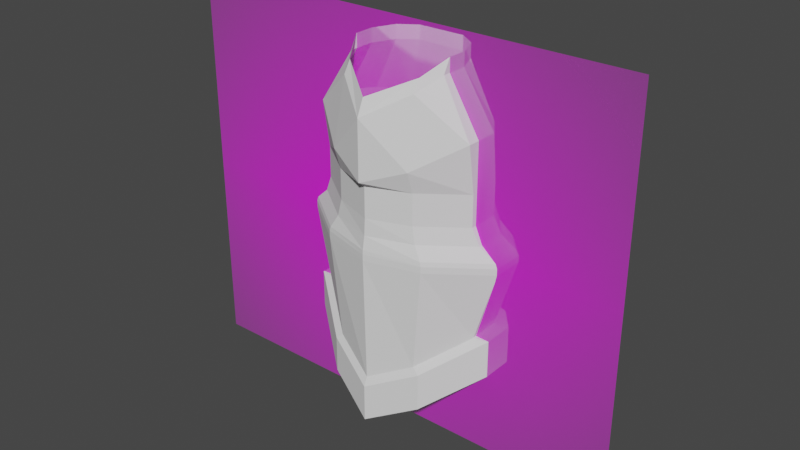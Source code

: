 # Source: chestplate.blend  (saved by Blender 3.4.6; exported with 4.5.12 LTS)
import bpy
from mathutils import Matrix  # noqa: F401  (used for matrix-valued properties, if any)

bpy.ops.wm.read_factory_settings(use_empty=True)
scene = bpy.context.scene
scene.name = 'Scene'

# ---- collections
col_collection = bpy.data.collections.new('Collection'); scene.collection.children.link(col_collection)

# ---- images (referenced by path relative to the original .blend; pixels are not part of the script)
import os
ASSET_DIR = os.environ.get("B2B_ASSET_DIR", "")  # directory of the original .blend (textures are referenced by path, not embedded)
HERE = os.path.dirname(os.path.abspath(__file__))  # packed textures are extracted next to this script under _unpacked/

def load_image(name, relpath, width, height, colorspace="sRGB"):
    """Load a texture the original file referenced (path relative to the .blend, or extracted next to this script)."""
    p = next((c for c in (os.path.join(HERE, relpath), os.path.join(ASSET_DIR, relpath)) if relpath and os.path.exists(c)), "")
    if p:
        img = bpy.data.images.load(p, check_existing=True)
        img.name = name
    else:  # same state as the original file: an image datablock whose file is absent (Cycles renders it pink)
        img = bpy.data.images.new(name, width, height)
        img.source = "FILE"
        img.filepath = "//" + (relpath or name)
    img.colorspace_settings.name = colorspace
    return img
img_chestplateimage_jpeg = load_image('chestplateImage.jpeg', 'chestplateImage.jpeg', 1024, 1024, 'sRGB')

# ---- materials (node trees are filled in below, after node groups)
mat_chestplateimage = bpy.data.materials.new('chestplateImage')
mat_chestplateimage.surface_render_method = 'BLENDED'
mat_chestplateimage.blend_method = 'BLEND'

# ---- material node trees
mat_chestplateimage.use_nodes = True; mat_chestplateimage.node_tree.nodes.clear()
_N = mat_chestplateimage.node_tree.nodes; _L = mat_chestplateimage.node_tree.links
n0 = _N.new('ShaderNodeOutputMaterial'); n0.name = 'Material Output'; n0.location = (300, 300)
n1 = _N.new('ShaderNodeTexImage'); n1.name = 'Image Texture'; n1.location = (-200, 300)
n1.image = img_chestplateimage_jpeg
n1.extension = 'CLIP'
n2 = _N.new('ShaderNodeBsdfPrincipled'); n2.name = 'Principled BSDF'; n2.location = (0, 300)
n2.distribution = 'GGX'
n2.subsurface_method = 'RANDOM_WALK_SKIN'
n2.inputs[3].default_value = 1.45
n2.inputs[27].default_value = (0.0, 0.0, 0.0, 1.0)
n2.inputs[28].default_value = 1.0
_L.new(n1.outputs[0], n2.inputs[0])
_L.new(n1.outputs[1], n2.inputs[4])
_L.new(n2.outputs[0], n0.inputs[0])
n0.is_active_output = True

# ---- world
world_world = bpy.data.worlds.new('World'); scene.world = world_world
world_world.use_nodes = True; world_world.node_tree.nodes.clear()
_N = world_world.node_tree.nodes; _L = world_world.node_tree.links
n0 = _N.new('ShaderNodeOutputWorld'); n0.name = 'World Output'; n0.location = (300, 300)
n1 = _N.new('ShaderNodeBackground'); n1.name = 'Background'; n1.location = (10, 300)
n1.inputs[0].default_value = (0.05088, 0.05088, 0.05088, 1.0)
_L.new(n1.outputs[0], n0.inputs[0])
n0.is_active_output = True
world_world.color = (0.05088, 0.05088, 0.05088)
world_world.use_sun_shadow = False
world_world.sun_shadow_jitter_overblur = 0.0

# ---- meshes
me_chestplateimage = bpy.data.meshes.new('chestplateImage')
me_chestplateimage.from_pydata([(-0.5894, -0.5, 0.0), (0.5894, -0.5, 0.0), (-0.5894, 0.5, 0.0), (0.5894, 0.5, 0.0)], [], [(0, 1, 3, 2)])
_uv = me_chestplateimage.uv_layers.new(name='UVMap')
_uv.uv.foreach_set('vector', [0.0, 0.0, 1.0, 0.0, 1.0, 1.0, 0.0, 1.0])
me_chestplateimage.materials.append(mat_chestplateimage)
me_chestplateimage.update()
me_plane = bpy.data.meshes.new('Plane')
me_plane.from_pydata([(-0.5356, -0.3977, 0.0), (0.0, -0.5493, 0.0), (-1.071, 0.0, 0.0), (1.071, 0.0, 0.0), (0.5356, -0.3977, 0.0), (-0.4578, -0.3746, 0.1353), (-1.732e-09, -0.5262, 0.1353), (-0.9156, -0.03467, 0.1353), (0.9156, -0.03467, 0.1353), (0.4578, -0.3746, 0.1353), (-0.4214, -0.3638, 0.3035), (-1.594e-09, -0.5154, 0.3035), (-0.8429, -0.05087, 0.3035), (0.8429, -0.05087, 0.3035), (0.4214, -0.3638, 0.3035), (-0.4214, -0.3638, 0.4962), (-1.594e-09, -0.5154, 0.4962), (-0.8429, -0.05087, 0.4962), (0.8429, -0.05087, 0.4962), (0.4214, -0.3638, 0.4962), (-0.4214, -0.3638, 0.6234), (-1.594e-09, -0.5154, 0.6234), (-0.8429, -0.05087, 0.6234), (0.8429, -0.05087, 0.6234), (0.4214, -0.3638, 0.6234), (-0.5465, -0.4009, -0.04511), (2.42e-10, -0.5525, -0.04511), (-1.093, 0.004843, -0.04511), (1.093, 0.004843, -0.04511), (0.5465, -0.4009, -0.04511), (-0.5465, -0.4009, -0.1107), (2.42e-10, -0.5525, -0.1107), (-1.093, 0.004843, -0.1107), (1.093, 0.004843, -0.1107), (0.5465, -0.4009, -0.1107), (-0.444, -0.3705, -1.163), (1.966e-10, -0.5221, -1.387), (-0.888, -0.04081, -0.8202), (0.888, -0.04081, -0.8202), (0.444, -0.3705, -1.163), (-0.4214, -0.4384, 0.8407), (-1.594e-09, -0.59, 0.6778), (-0.8429, -0.1255, 1.11), (0.8429, -0.1255, 1.11), (0.4214, -0.4384, 0.8407), (-1.594e-09, -0.59, 1.28), (-0.5143, -0.3866, -1.223), (6.997e-10, -0.5622, -1.483), (-1.029, -0.004683, -0.8261), (1.029, -0.004683, -0.8261), (0.5143, -0.3866, -1.223), (-0.5143, -0.3866, -1.607), (6.997e-10, -0.5622, -1.867), (-1.029, -0.004683, -1.21), (1.029, -0.004683, -1.21), (0.5143, -0.3866, -1.607), (0.3889, -0.3177, 1.51), (-0.3889, -0.3177, 1.51), (-1.594e-09, -0.5154, 1.449), (0.3889, -0.243, 1.633), (-0.3889, -0.243, 1.633), (0.5209, -0.07842, 1.64), (-0.5209, -0.07842, 1.64), (0.5209, -0.003759, 1.78), (-0.5209, -0.003759, 1.78), (-1.071, 0.326, 0.0), (1.071, 0.326, 0.0), (-0.9156, 0.2913, 0.1353), (0.9156, 0.2913, 0.1353), (-0.8429, 0.2751, 0.3035), (0.8429, 0.2751, 0.3035), (-0.8429, 0.2751, 0.4962), (0.8429, 0.2751, 0.4962), (-0.8429, 0.2751, 0.6234), (0.8429, 0.2751, 0.6234), (-1.093, 0.3308, -0.04511), (1.093, 0.3308, -0.04511), (-1.093, 0.3308, -0.1107), (1.093, 0.3308, -0.1107), (-0.888, 0.2852, -0.8202), (0.888, 0.2852, -0.8202), (-0.8429, 0.2241, 1.11), (0.8429, 0.2241, 1.11), (-1.029, 0.3213, -0.8261), (1.029, 0.3213, -0.8261), (-1.029, 0.3213, -1.21), (1.029, 0.3213, -1.21), (0.5209, 0.2015, 1.64), (-0.5209, 0.2015, 1.64), (0.5209, 0.203, 1.78), (-0.5209, 0.203, 1.78), (-0.8717, 0.5497, 0.0), (0.8717, 0.5497, 0.0), (-0.7451, 0.515, 0.1353), (0.7451, 0.515, 0.1353), (-0.6859, 0.4988, 0.3035), (0.6859, 0.4988, 0.3035), (-0.6859, 0.4988, 0.4962), (0.6859, 0.4988, 0.4962), (-0.6859, 0.4988, 0.6234), (0.6859, 0.4988, 0.6234), (-0.8894, 0.5545, -0.04511), (0.8894, 0.5545, -0.04511), (-0.8894, 0.5545, -0.1107), (0.8894, 0.5545, -0.1107), (-0.7226, 0.5089, -0.8202), (0.7226, 0.5089, -0.8202), (-0.6859, 0.4478, 1.11), (0.6859, 0.4478, 1.11), (-0.8371, 0.545, -0.8261), (0.8371, 0.545, -0.8261), (-0.8371, 0.545, -1.21), (0.8371, 0.545, -1.21), (0.4239, 0.4252, 1.64), (-0.4239, 0.4252, 1.64), (0.4239, 0.4266, 1.78), (-0.4239, 0.4266, 1.78), (-0.503, 0.6727, 0.0), (0.503, 0.6727, 0.0), (-0.4299, 0.6381, 0.1353), (0.4299, 0.6381, 0.1353), (-0.3958, 0.6219, 0.3035), (0.3958, 0.6219, 0.3035), (-0.3958, 0.6219, 0.4962), (0.3958, 0.6219, 0.4962), (-0.3958, 0.6219, 0.6234), (0.3958, 0.6219, 0.6234), (-0.5132, 0.6776, -0.04511), (0.5132, 0.6776, -0.04511), (-0.5132, 0.6776, -0.1107), (0.5132, 0.6776, -0.1107), (-0.417, 0.6319, -0.8202), (0.417, 0.6319, -0.8202), (-0.3958, 0.611, 1.11), (0.3958, 0.611, 1.11), (-0.483, 0.668, -0.8261), (0.483, 0.668, -0.8261), (-0.483, 0.668, -1.21), (0.483, 0.668, -1.21), (0.2446, 0.5483, 1.64), (-0.2446, 0.5483, 1.64), (0.2446, 0.5497, 1.78), (-0.2446, 0.5497, 1.78)], [], [(0, 2, 7, 5), (1, 0, 5, 6), (4, 1, 6, 9), (3, 4, 9, 8), (6, 5, 10, 11), (9, 6, 11, 14), (8, 9, 14, 13), (5, 7, 12, 10), (10, 12, 17, 15), (11, 10, 15, 16), (14, 11, 16, 19), (13, 14, 19, 18), (15, 17, 22, 20), (16, 15, 20, 21), (19, 16, 21, 24), (18, 19, 24, 23), (2, 0, 25, 27), (0, 1, 26, 25), (1, 4, 29, 26), (4, 3, 28, 29), (27, 25, 30, 32), (25, 26, 31, 30), (26, 29, 34, 31), (29, 28, 33, 34), (34, 33, 38, 39), (32, 30, 35, 37), (30, 31, 36, 35), (31, 34, 39, 36), (39, 38, 49, 50), (37, 35, 46, 48), (35, 36, 47, 46), (36, 39, 50, 47), (47, 50, 55, 52), (50, 49, 54, 55), (48, 46, 51, 53), (46, 47, 52, 51), (45, 57, 60, 58), (45, 56, 59, 58), (59, 56, 61, 63), (60, 57, 62, 64), (40, 45, 41), (41, 45, 44), (45, 44, 56), (44, 43, 56), (56, 43, 61), (45, 40, 57), (40, 42, 57), (57, 42, 62), (21, 41, 24), (41, 44, 24), (20, 41, 21), (41, 20, 40), (20, 22, 40), (40, 22, 42), (24, 44, 23), (44, 23, 43), (61, 43, 82, 87), (3, 8, 68, 66), (37, 48, 83, 79), (8, 13, 70, 68), (33, 28, 76, 78), (22, 17, 71, 73), (54, 49, 84, 86), (32, 37, 79, 77), (42, 22, 73, 81), (12, 7, 67, 69), (62, 42, 81, 88), (48, 53, 85, 83), (13, 18, 72, 70), (43, 23, 74, 82), (7, 2, 65, 67), (2, 27, 75, 65), (64, 62, 88, 90), (49, 38, 80, 84), (18, 23, 74, 72), (27, 32, 77, 75), (63, 61, 87, 89), (38, 33, 78, 80), (28, 3, 66, 76), (17, 12, 69, 71), (69, 67, 93, 95), (90, 88, 114, 116), (78, 76, 102, 104), (71, 69, 95, 97), (89, 87, 113, 115), (80, 78, 104, 106), (70, 72, 98, 96), (87, 82, 108, 113), (77, 79, 105, 103), (73, 71, 97, 99), (88, 81, 107, 114), (84, 80, 106, 110), (72, 74, 100, 98), (81, 73, 99, 107), (67, 65, 91, 93), (79, 83, 109, 105), (65, 75, 101, 91), (82, 74, 100, 108), (66, 68, 94, 92), (86, 84, 110, 112), (76, 66, 92, 102), (68, 70, 96, 94), (83, 85, 111, 109), (75, 77, 103, 101), (106, 104, 130, 132), (96, 98, 124, 122), (113, 108, 134, 139), (103, 105, 131, 129), (99, 97, 123, 125), (114, 107, 133, 140), (110, 106, 132, 136), (98, 100, 126, 124), (107, 99, 125, 133), (93, 91, 117, 119), (105, 109, 135, 131), (91, 101, 127, 117), (108, 100, 126, 134), (92, 94, 120, 118), (112, 110, 136, 138), (102, 92, 118, 128), (94, 96, 122, 120), (109, 111, 137, 135), (101, 103, 129, 127), (95, 93, 119, 121), (116, 114, 140, 142), (104, 102, 128, 130), (97, 95, 121, 123), (115, 113, 139, 141), (142, 140, 139, 141), (134, 133, 140, 139), (125, 126, 134, 133), (123, 124, 126, 125), (121, 122, 124, 123), (122, 121, 119, 120), (117, 118, 120, 119), (127, 128, 118, 117), (129, 130, 128, 127), (130, 129, 131, 132), (132, 131, 135, 136), (136, 135, 137, 138)])
_uv = me_plane.uv_layers.new(name='UVMap')
_uv.uv.foreach_set('vector', [0.0, 0.0, 0.0, 0.0, 0.0, 0.0, 0.0, 0.0, 0.0, 0.0, 0.0, 0.0, 0.0, 0.0, 0.0, 0.0, 0.0, 0.0, 0.0, 0.0, 0.0, 0.0, 0.0, 0.0, 0.0, 0.0, 0.0, 0.0, 0.0, 0.0, 0.0, 0.0, 0.0, 0.0, 0.0, 0.0, 0.0, 0.0, 0.0, 0.0, 0.0, 0.0, 0.0, 0.0, 0.0, 0.0, 0.0, 0.0, 0.0, 0.0, 0.0, 0.0, 0.0, 0.0, 0.0, 0.0, 0.0, 0.0, 0.0, 0.0, 0.0, 0.0, 0.0, 0.0, 0.0, 0.0, 0.0, 0.0, 0.0, 0.0, 0.0, 0.0, 0.0, 0.0, 0.0, 0.0, 0.0, 0.0, 0.0, 0.0, 0.0, 0.0, 0.0, 0.0, 0.0, 0.0, 0.0, 0.0, 0.0, 0.0, 0.0, 0.0, 0.0, 0.0, 0.0, 0.0, 0.0, 0.0, 0.0, 0.0, 0.0, 0.0, 0.0, 0.0, 0.0, 0.0, 0.0, 0.0, 0.0, 0.0, 0.0, 0.0, 0.0, 0.0, 0.0, 0.0, 0.0, 0.0, 0.0, 0.0, 0.0, 0.0, 0.0, 0.0, 0.0, 0.0, 0.0, 0.0, 0.0, 0.0, 0.0, 0.0, 0.0, 0.0, 0.0, 0.0, 0.0, 0.0, 0.0, 0.0, 0.0, 0.0, 0.0, 0.0, 0.0, 0.0, 0.0, 0.0, 0.0, 0.0, 0.0, 0.0, 0.0, 0.0, 0.0, 0.0, 0.0, 0.0, 0.0, 0.0, 0.0, 0.0, 0.0, 0.0, 0.0, 0.0, 0.0, 0.0, 0.0, 0.0, 0.0, 0.0, 0.0, 0.0, 0.0, 0.0, 0.0, 0.0, 0.0, 0.0, 0.0, 0.0, 0.0, 0.0, 0.0, 0.0, 0.0, 0.0, 0.0, 0.0, 0.0, 0.0, 0.0, 0.0, 0.0, 0.0, 0.0, 0.0, 0.0, 0.0, 0.0, 0.0, 0.0, 0.0, 0.0, 0.0, 0.0, 0.0, 0.0, 0.0, 0.0, 0.0, 0.0, 0.0, 0.0, 0.0, 0.0, 0.0, 0.0, 0.0, 0.0, 0.0, 0.0, 0.0, 0.0, 0.0, 0.0, 0.0, 0.0, 0.0, 0.0, 0.0, 0.0, 0.0, 0.0, 0.0, 0.0, 0.0, 0.0, 0.0, 0.0, 0.0, 0.0, 0.0, 0.0, 0.0, 0.0, 0.0, 0.0, 0.0, 0.0, 0.0, 0.0, 0.0, 0.0, 0.0, 0.0, 0.0, 0.0, 0.0, 0.0, 0.0, 0.0, 0.0, 0.0, 0.0, 0.0, 0.0, 0.0, 0.0, 0.0, 0.0, 0.0, 0.0, 0.0, 0.0, 0.0, 0.0, 0.0, 0.0, 0.0, 0.0, 0.0, 0.0, 0.0, 0.0, 0.0, 0.0, 0.0, 0.0, 0.0, 0.0, 0.0, 0.0, 0.0, 0.0, 0.0, 0.0, 0.0, 0.0, 0.0, 0.0, 0.0, 0.0, 0.0, 0.0, 0.0, 0.0, 0.0, 0.0, 0.0, 0.0, 0.0, 0.0, 0.0, 0.0, 0.0, 0.0, 0.0, 0.0, 0.0, 0.0, 0.0, 0.0, 0.0, 0.0, 0.0, 0.0, 0.0, 0.0, 0.0, 0.0, 0.0, 0.0, 0.0, 0.0, 0.0, 0.0, 0.0, 0.0, 0.0, 0.0, 0.0, 0.0, 0.0, 0.0, 0.0, 0.0, 0.0, 0.0, 0.0, 0.0, 0.0, 0.0, 0.0, 0.0, 0.0, 0.0, 0.0, 0.0, 0.0, 0.0, 0.0, 0.0, 0.0, 0.0, 0.0, 0.0, 0.0, 0.0, 0.0, 0.0, 0.0, 0.0, 0.0, 0.0, 0.0, 0.0, 0.0, 0.0, 0.0, 0.0, 0.0, 0.0, 0.0, 0.0, 0.0, 0.0, 0.0, 0.0, 0.0, 0.0, 0.0, 0.0, 0.0, 0.0, 0.0, 0.0, 0.0, 0.0, 0.0, 0.0, 0.0, 0.0, 0.0, 0.0, 0.0, 0.0, 0.0, 0.0, 0.0, 0.0, 0.0, 0.0, 0.0, 0.0, 0.0, 0.0, 0.0, 0.0, 0.0, 0.0, 0.0, 0.0, 0.0, 0.0, 0.0, 0.0, 0.0, 0.0, 0.0, 0.0, 0.0, 0.0, 0.0, 0.0, 0.0, 0.0, 0.0, 0.0, 0.0, 0.0, 0.0, 0.0, 0.0, 0.0, 0.0, 0.0, 0.0, 0.0, 0.0, 0.0, 0.0, 0.0, 0.0, 0.0, 0.0, 0.0, 0.0, 0.0, 0.0, 0.0, 0.0, 0.0, 0.0, 0.0, 0.0, 0.0, 0.0, 0.0, 0.0, 0.0, 0.0, 0.0, 0.0, 0.0, 0.0, 0.0, 0.0, 0.0, 0.0, 0.0, 0.0, 0.0, 0.0, 0.0, 0.0, 0.0, 0.0, 0.0, 0.0, 0.0, 0.0, 0.0, 0.0, 0.0, 0.0, 0.0, 0.0, 0.0, 0.0, 0.0, 0.0, 0.0, 0.0, 0.0, 0.0, 0.0, 0.0, 0.0, 0.0, 0.0, 0.0, 0.0, 0.0, 0.0, 0.0, 0.0, 0.0, 0.0, 0.0, 0.0, 0.0, 0.0, 0.0, 0.0, 0.0, 0.0, 0.0, 0.0, 0.0, 0.0, 0.0, 0.0, 0.0, 0.0, 0.0, 0.0, 0.0, 0.0, 0.0, 0.0, 0.0, 0.0, 0.0, 0.0, 0.0, 0.0, 0.0, 0.0, 0.0, 0.0, 0.0, 0.0, 0.0, 0.0, 0.0, 0.0, 0.0, 0.0, 0.0, 0.0, 0.0, 0.0, 0.0, 0.0, 0.0, 0.0, 0.0, 0.0, 0.0, 0.0, 0.0, 0.0, 0.0, 0.0, 0.0, 0.0, 0.0, 0.0, 0.0, 0.0, 0.0, 0.0, 0.0, 0.0, 0.0, 0.0, 0.0, 0.0, 0.0, 0.0, 0.0, 0.0, 0.0, 0.0, 0.0, 0.0, 0.0, 0.0, 0.0, 0.0, 0.0, 0.0, 0.0, 0.0, 0.0, 0.0, 0.0, 0.0, 0.0, 0.0, 0.0, 0.0, 0.0, 0.0, 0.0, 0.0, 0.0, 0.0, 0.0, 0.0, 0.0, 0.0, 0.0, 0.0, 0.0, 0.0, 0.0, 0.0, 0.0, 0.0, 0.0, 0.0, 0.0, 0.0, 0.0, 0.0, 0.0, 0.0, 0.0, 0.0, 0.0, 0.0, 0.0, 0.0, 0.0, 0.0, 0.0, 0.0, 0.0, 0.0, 0.0, 0.0, 0.0, 0.0, 0.0, 0.0, 0.0, 0.0, 0.0, 0.0, 0.0, 0.0, 0.0, 0.0, 0.0, 0.0, 0.0, 0.0, 0.0, 0.0, 0.0, 0.0, 0.0, 0.0, 0.0, 0.0, 0.0, 0.0, 0.0, 0.0, 0.0, 0.0, 0.0, 0.0, 0.0, 0.0, 0.0, 0.0, 0.0, 0.0, 0.0, 0.0, 0.0, 0.0, 0.0, 0.0, 0.0, 0.0, 0.0, 0.0, 0.0, 0.0, 0.0, 0.0, 0.0, 0.0, 0.0, 0.0, 0.0, 0.0, 0.0, 0.0, 0.0, 0.0, 0.0, 0.0, 0.0, 0.0, 0.0, 0.0, 0.0, 0.0, 0.0, 0.0, 0.0, 0.0, 0.0, 0.0, 0.0, 0.0, 0.0, 0.0, 0.0, 0.0, 0.0, 0.0, 0.0, 0.0, 0.0, 0.0, 0.0, 0.0, 0.0, 0.0, 0.0, 0.0, 0.0, 0.0, 0.0, 0.0, 0.0, 0.0, 0.0, 0.0, 0.0, 0.0, 0.0, 0.0, 0.0, 0.0, 0.0, 0.0, 0.0, 0.0, 0.0, 0.0, 0.0, 0.0, 0.0, 0.0, 0.0, 0.0, 0.0, 0.0, 0.0, 0.0, 0.0, 0.0, 0.0, 0.0, 0.0, 0.0, 0.0, 0.0, 0.0, 0.0, 0.0, 0.0, 0.0, 0.0, 0.0, 0.0, 0.0, 0.0, 0.0, 0.0, 0.0, 0.0, 0.0, 0.0, 0.0, 0.0, 0.0, 0.0, 0.0, 0.0, 0.0, 0.0, 0.0, 0.0, 0.0, 0.0, 0.0, 0.0, 0.0, 0.0, 0.0, 0.0, 0.0, 0.0, 0.0, 0.0, 0.0, 0.0, 0.0, 0.0, 0.0, 0.0, 0.0, 0.0, 0.0, 0.0, 0.0, 0.0, 0.0, 0.0, 0.0, 0.0, 0.0, 0.0, 0.0, 0.0, 0.0, 0.0, 0.0, 0.0, 0.0, 0.0, 0.0, 0.0, 0.0, 0.0, 0.0, 0.0, 0.0, 0.0, 0.0, 0.0, 0.0, 0.0, 0.0, 0.0, 0.0, 0.0, 0.0, 0.0, 0.0, 0.0, 0.0, 0.0, 0.0, 0.0, 0.0, 0.0, 0.0, 0.0, 0.0, 0.0, 0.0, 0.0, 0.0, 0.0, 0.0, 0.0, 0.0, 0.0, 0.0, 0.0, 0.0, 0.0, 0.0, 0.0, 0.0, 0.0, 0.0, 0.0, 0.0, 0.0, 0.0, 0.0, 0.0, 0.0, 0.0, 0.0, 0.0, 0.0, 0.0, 0.0, 0.0, 0.0, 0.0, 0.0, 0.0, 0.0, 0.0, 0.0, 0.0, 0.0, 0.0, 0.0, 0.0, 0.0, 0.0, 0.0, 0.0, 0.0, 0.0, 0.0, 0.0, 0.0, 0.0, 0.0, 0.0, 0.0, 0.0, 0.0, 0.0, 0.0, 0.0, 0.0, 0.0, 0.0, 0.0, 0.0, 0.0, 0.0, 0.0, 0.0, 0.0, 0.0, 0.0, 0.0, 0.0, 0.0, 0.0, 0.0, 0.0, 0.0, 0.0, 0.0, 0.0, 0.0, 0.0, 0.0, 0.0, 0.0, 0.0, 0.0, 0.0, 0.0, 0.0, 0.0, 0.0, 0.0, 0.0, 0.0, 0.0, 0.0, 0.0, 0.0, 0.0, 0.0, 0.0, 0.0, 0.0, 0.0, 0.0, 0.0, 0.0, 0.0, 0.0, 0.0, 0.0, 0.0, 0.0, 0.0, 0.0, 0.0, 0.0, 0.0, 0.0, 0.0, 0.0, 0.0, 0.0, 0.0, 0.0, 0.0, 0.0, 0.0, 0.0, 0.0, 0.0, 0.0, 0.0, 0.0, 0.0, 0.0, 0.0, 0.0, 0.0, 0.0, 0.0, 0.0, 0.0, 0.0, 0.0, 0.0, 0.0, 0.0, 0.0, 0.0, 0.0, 0.0, 0.0, 0.0, 0.0, 0.0, 0.0, 0.0, 0.0, 0.0, 0.0, 0.0, 0.0, 0.0, 0.0, 0.0, 0.0, 0.0, 0.0, 0.0, 0.0, 0.0, 0.0, 0.0, 0.0, 0.0, 0.0, 0.0, 0.0, 0.0, 0.0, 0.0, 0.0, 0.0, 0.0, 0.0, 0.0, 0.0, 0.0, 0.0, 0.0, 0.0, 0.0, 0.0, 0.0, 0.0, 0.0, 0.0, 0.0, 0.0, 0.0, 0.0, 0.0, 0.0])
me_plane.update()

# ---- objects
ob_chestplateimage = bpy.data.objects.new('chestplateImage', me_chestplateimage)
ob_plane = bpy.data.objects.new('Plane', me_plane)

# ---- transforms, parenting, visibility, modifiers, constraints
ob_chestplateimage.location = (-0.05906, 0.0, 0.0)
ob_chestplateimage.rotation_euler = (1.571, -0.0, 0.0)
ob_chestplateimage.scale = (4.071, 4.071, 4.071)
ob_plane.location = (0.0, 0.0, 0.0)

# ---- collection membership
col_collection.objects.link(ob_chestplateimage)
col_collection.objects.link(ob_plane)

# ---- scene / render settings (as saved in the file)
scene.frame_start = 1; scene.frame_end = 250; scene.frame_set(1)
scene.render.engine = 'BLENDER_EEVEE_NEXT'
scene.cycles.sampling_pattern = 'TABULATED_SOBOL'
scene.cycles.use_light_tree = False
scene.view_settings.view_transform = 'Filmic'
bpy.context.view_layer.update()

# ---- added for rendering (the .blend has no active camera and no usable light): camera, sun
cam_auto = bpy.data.cameras.new('AutoCamera')
cam_auto.lens = 50.0
cam_auto.sensor_width = 36.0
cam_auto.clip_end = 1000.0
ob_auto_camera = bpy.data.objects.new('AutoCamera', cam_auto)
scene.collection.objects.link(ob_auto_camera)
ob_auto_camera.location = (5.88019, -7.08333, 4.7514)
ob_auto_camera.rotation_euler = (1.09748, -7.21219e-08, 0.694738)
scene.camera = ob_auto_camera
light_auto_sun = bpy.data.lights.new('AutoSun', 'SUN')
light_auto_sun.energy = 3.0
light_auto_sun.angle = 0.0523599
ob_auto_sun = bpy.data.objects.new('AutoSun', light_auto_sun)
scene.collection.objects.link(ob_auto_sun)
ob_auto_sun.rotation_euler = (0.872665, 0.174533, 0.523599)
bpy.context.view_layer.update()
